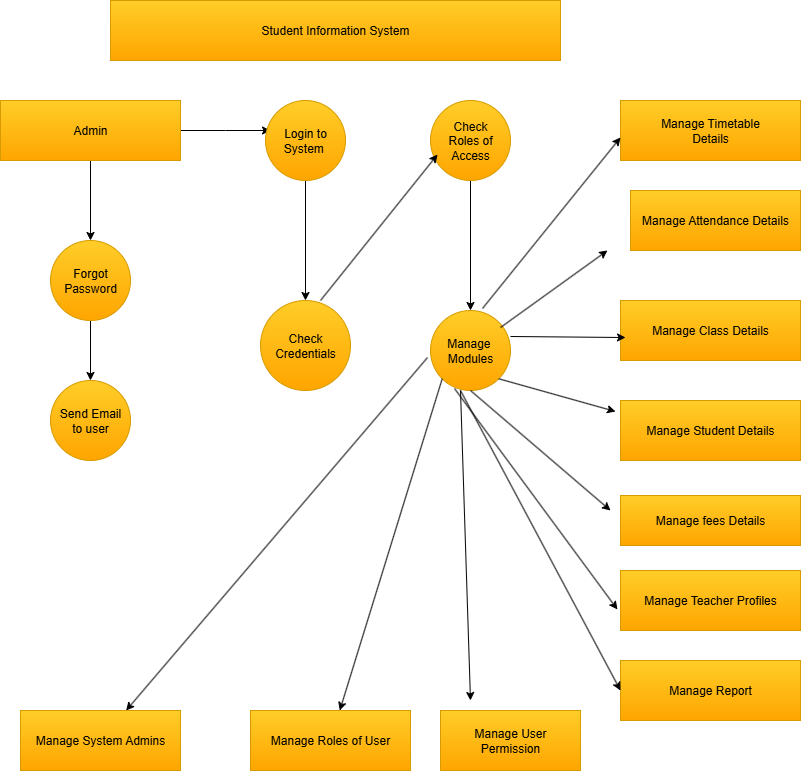

The diagram above was exported from draw.io. Its source (the exported page's mxGraphModel, read from the mxfile embedded in the PNG):
<mxGraphModel dx="864" dy="474" grid="1" gridSize="10" guides="1" tooltips="1" connect="1" arrows="1" fold="1" page="1" pageScale="1" pageWidth="850" pageHeight="1100" math="0" shadow="0">
  <root>
    <mxCell id="0" />
    <mxCell id="1" parent="0" />
    <mxCell id="lgHbEf02ou2f7iRGZOQn-25" style="edgeStyle=orthogonalEdgeStyle;rounded=0;orthogonalLoop=1;jettySize=auto;html=1;exitX=0.5;exitY=1;exitDx=0;exitDy=0;" edge="1" parent="1" source="lgHbEf02ou2f7iRGZOQn-2" target="lgHbEf02ou2f7iRGZOQn-5">
      <mxGeometry relative="1" as="geometry" />
    </mxCell>
    <mxCell id="lgHbEf02ou2f7iRGZOQn-30" style="edgeStyle=orthogonalEdgeStyle;rounded=0;orthogonalLoop=1;jettySize=auto;html=1;exitX=1;exitY=0.5;exitDx=0;exitDy=0;" edge="1" parent="1" source="lgHbEf02ou2f7iRGZOQn-2">
      <mxGeometry relative="1" as="geometry">
        <mxPoint x="310" y="160" as="targetPoint" />
      </mxGeometry>
    </mxCell>
    <mxCell id="lgHbEf02ou2f7iRGZOQn-2" value="Admin" style="rounded=0;whiteSpace=wrap;html=1;fillColor=#ffcd28;gradientColor=#ffa500;strokeColor=#d79b00;" vertex="1" parent="1">
      <mxGeometry x="40" y="130" width="180" height="60" as="geometry" />
    </mxCell>
    <mxCell id="lgHbEf02ou2f7iRGZOQn-32" style="edgeStyle=orthogonalEdgeStyle;rounded=0;orthogonalLoop=1;jettySize=auto;html=1;exitX=0.5;exitY=1;exitDx=0;exitDy=0;entryX=0.5;entryY=0;entryDx=0;entryDy=0;" edge="1" parent="1" source="lgHbEf02ou2f7iRGZOQn-3" target="lgHbEf02ou2f7iRGZOQn-10">
      <mxGeometry relative="1" as="geometry" />
    </mxCell>
    <mxCell id="lgHbEf02ou2f7iRGZOQn-3" value="Login to&lt;div&gt;System&amp;nbsp;&lt;/div&gt;" style="ellipse;whiteSpace=wrap;html=1;aspect=fixed;fillColor=#ffcd28;gradientColor=#ffa500;strokeColor=#d79b00;" vertex="1" parent="1">
      <mxGeometry x="305" y="130" width="80" height="80" as="geometry" />
    </mxCell>
    <mxCell id="lgHbEf02ou2f7iRGZOQn-33" style="edgeStyle=orthogonalEdgeStyle;rounded=0;orthogonalLoop=1;jettySize=auto;html=1;exitX=0.5;exitY=1;exitDx=0;exitDy=0;entryX=0.5;entryY=0;entryDx=0;entryDy=0;" edge="1" parent="1" source="lgHbEf02ou2f7iRGZOQn-4" target="lgHbEf02ou2f7iRGZOQn-12">
      <mxGeometry relative="1" as="geometry" />
    </mxCell>
    <mxCell id="lgHbEf02ou2f7iRGZOQn-4" value="Check&lt;div&gt;Roles of&lt;/div&gt;&lt;div&gt;Access&lt;/div&gt;" style="ellipse;whiteSpace=wrap;html=1;aspect=fixed;fillColor=#ffcd28;gradientColor=#ffa500;strokeColor=#d79b00;" vertex="1" parent="1">
      <mxGeometry x="470" y="130" width="80" height="80" as="geometry" />
    </mxCell>
    <mxCell id="lgHbEf02ou2f7iRGZOQn-22" style="edgeStyle=orthogonalEdgeStyle;rounded=0;orthogonalLoop=1;jettySize=auto;html=1;exitX=0.5;exitY=1;exitDx=0;exitDy=0;" edge="1" parent="1" source="lgHbEf02ou2f7iRGZOQn-5" target="lgHbEf02ou2f7iRGZOQn-6">
      <mxGeometry relative="1" as="geometry" />
    </mxCell>
    <mxCell id="lgHbEf02ou2f7iRGZOQn-5" value="Forgot&lt;div&gt;Password&lt;/div&gt;" style="ellipse;whiteSpace=wrap;html=1;aspect=fixed;fillColor=#ffcd28;gradientColor=#ffa500;strokeColor=#d79b00;" vertex="1" parent="1">
      <mxGeometry x="90" y="270" width="80" height="80" as="geometry" />
    </mxCell>
    <mxCell id="lgHbEf02ou2f7iRGZOQn-6" value="Send Email&lt;div&gt;to user&lt;/div&gt;" style="ellipse;whiteSpace=wrap;html=1;aspect=fixed;fillColor=#ffcd28;gradientColor=#ffa500;strokeColor=#d79b00;" vertex="1" parent="1">
      <mxGeometry x="90" y="410" width="80" height="80" as="geometry" />
    </mxCell>
    <mxCell id="lgHbEf02ou2f7iRGZOQn-7" value="Manage System Admins" style="rounded=0;whiteSpace=wrap;html=1;fillColor=#ffcd28;gradientColor=#ffa500;strokeColor=#d79b00;" vertex="1" parent="1">
      <mxGeometry x="60" y="740" width="160" height="60" as="geometry" />
    </mxCell>
    <mxCell id="lgHbEf02ou2f7iRGZOQn-8" value="Manage Roles of User" style="rounded=0;whiteSpace=wrap;html=1;fillColor=#ffcd28;gradientColor=#ffa500;strokeColor=#d79b00;" vertex="1" parent="1">
      <mxGeometry x="290" y="740" width="160" height="60" as="geometry" />
    </mxCell>
    <mxCell id="lgHbEf02ou2f7iRGZOQn-9" value="Manage User&lt;div&gt;Permission&lt;/div&gt;" style="rounded=0;whiteSpace=wrap;html=1;fillColor=#ffcd28;gradientColor=#ffa500;strokeColor=#d79b00;" vertex="1" parent="1">
      <mxGeometry x="480" y="740" width="140" height="60" as="geometry" />
    </mxCell>
    <mxCell id="lgHbEf02ou2f7iRGZOQn-10" value="Check&lt;div&gt;Credentials&lt;/div&gt;" style="ellipse;whiteSpace=wrap;html=1;aspect=fixed;fillColor=#ffcd28;gradientColor=#ffa500;strokeColor=#d79b00;" vertex="1" parent="1">
      <mxGeometry x="300" y="330" width="90" height="90" as="geometry" />
    </mxCell>
    <mxCell id="lgHbEf02ou2f7iRGZOQn-12" value="Manage&amp;nbsp;&lt;div&gt;Modules&lt;/div&gt;" style="ellipse;whiteSpace=wrap;html=1;aspect=fixed;fillColor=#ffcd28;gradientColor=#ffa500;strokeColor=#d79b00;" vertex="1" parent="1">
      <mxGeometry x="470" y="340" width="80" height="80" as="geometry" />
    </mxCell>
    <mxCell id="lgHbEf02ou2f7iRGZOQn-13" value="Manage Timetable&lt;div&gt;Details&lt;/div&gt;" style="rounded=0;whiteSpace=wrap;html=1;fillColor=#ffcd28;gradientColor=#ffa500;strokeColor=#d79b00;" vertex="1" parent="1">
      <mxGeometry x="660" y="130" width="180" height="60" as="geometry" />
    </mxCell>
    <mxCell id="lgHbEf02ou2f7iRGZOQn-15" value="Manage Class Details" style="rounded=0;whiteSpace=wrap;html=1;fillColor=#ffcd28;gradientColor=#ffa500;strokeColor=#d79b00;" vertex="1" parent="1">
      <mxGeometry x="660" y="330" width="180" height="60" as="geometry" />
    </mxCell>
    <mxCell id="lgHbEf02ou2f7iRGZOQn-16" value="Manage Student Details" style="rounded=0;whiteSpace=wrap;html=1;fillColor=#ffcd28;gradientColor=#ffa500;strokeColor=#d79b00;" vertex="1" parent="1">
      <mxGeometry x="660" y="430" width="180" height="60" as="geometry" />
    </mxCell>
    <mxCell id="lgHbEf02ou2f7iRGZOQn-17" value="Manage fees Details" style="rounded=0;whiteSpace=wrap;html=1;fillColor=#ffcd28;gradientColor=#ffa500;strokeColor=#d79b00;" vertex="1" parent="1">
      <mxGeometry x="660" y="525" width="180" height="50" as="geometry" />
    </mxCell>
    <mxCell id="lgHbEf02ou2f7iRGZOQn-18" value="Manage Teacher Profiles" style="rounded=0;whiteSpace=wrap;html=1;fillColor=#ffcd28;gradientColor=#ffa500;strokeColor=#d79b00;" vertex="1" parent="1">
      <mxGeometry x="660" y="600" width="180" height="60" as="geometry" />
    </mxCell>
    <mxCell id="lgHbEf02ou2f7iRGZOQn-19" value="Manage Report" style="rounded=0;whiteSpace=wrap;html=1;fillColor=#ffcd28;gradientColor=#ffa500;strokeColor=#d79b00;" vertex="1" parent="1">
      <mxGeometry x="660" y="690" width="180" height="60" as="geometry" />
    </mxCell>
    <mxCell id="lgHbEf02ou2f7iRGZOQn-31" value="" style="endArrow=classic;html=1;rounded=0;exitX=0.667;exitY=0;exitDx=0;exitDy=0;exitPerimeter=0;entryX=0.088;entryY=0.675;entryDx=0;entryDy=0;entryPerimeter=0;" edge="1" parent="1" source="lgHbEf02ou2f7iRGZOQn-10" target="lgHbEf02ou2f7iRGZOQn-4">
      <mxGeometry width="50" height="50" relative="1" as="geometry">
        <mxPoint x="390" y="280" as="sourcePoint" />
        <mxPoint x="440" y="230" as="targetPoint" />
      </mxGeometry>
    </mxCell>
    <mxCell id="lgHbEf02ou2f7iRGZOQn-42" value="" style="endArrow=classic;html=1;rounded=0;entryX=0.028;entryY=0.617;entryDx=0;entryDy=0;entryPerimeter=0;exitX=1;exitY=0.325;exitDx=0;exitDy=0;exitPerimeter=0;" edge="1" parent="1" source="lgHbEf02ou2f7iRGZOQn-12" target="lgHbEf02ou2f7iRGZOQn-15">
      <mxGeometry width="50" height="50" relative="1" as="geometry">
        <mxPoint x="530" y="486" as="sourcePoint" />
        <mxPoint x="650" y="370" as="targetPoint" />
      </mxGeometry>
    </mxCell>
    <mxCell id="lgHbEf02ou2f7iRGZOQn-50" value="" style="endArrow=classic;html=1;rounded=0;" edge="1" parent="1">
      <mxGeometry width="50" height="50" relative="1" as="geometry">
        <mxPoint x="540" y="357" as="sourcePoint" />
        <mxPoint x="647" y="280" as="targetPoint" />
        <Array as="points">
          <mxPoint x="647" y="280" />
        </Array>
      </mxGeometry>
    </mxCell>
    <mxCell id="lgHbEf02ou2f7iRGZOQn-51" value="" style="endArrow=classic;html=1;rounded=0;exitX=0.65;exitY=-0.025;exitDx=0;exitDy=0;exitPerimeter=0;" edge="1" parent="1" source="lgHbEf02ou2f7iRGZOQn-12">
      <mxGeometry width="50" height="50" relative="1" as="geometry">
        <mxPoint x="530" y="330" as="sourcePoint" />
        <mxPoint x="660" y="166.96" as="targetPoint" />
        <Array as="points" />
      </mxGeometry>
    </mxCell>
    <mxCell id="lgHbEf02ou2f7iRGZOQn-54" value="" style="endArrow=classic;html=1;rounded=0;entryX=0.028;entryY=0.617;entryDx=0;entryDy=0;entryPerimeter=0;exitX=1;exitY=1;exitDx=0;exitDy=0;" edge="1" parent="1" source="lgHbEf02ou2f7iRGZOQn-12">
      <mxGeometry width="50" height="50" relative="1" as="geometry">
        <mxPoint x="540" y="440" as="sourcePoint" />
        <mxPoint x="655" y="441" as="targetPoint" />
      </mxGeometry>
    </mxCell>
    <mxCell id="lgHbEf02ou2f7iRGZOQn-55" value="" style="endArrow=classic;html=1;rounded=0;exitX=0.5;exitY=1;exitDx=0;exitDy=0;" edge="1" parent="1" source="lgHbEf02ou2f7iRGZOQn-12">
      <mxGeometry width="50" height="50" relative="1" as="geometry">
        <mxPoint x="560" y="480" as="sourcePoint" />
        <mxPoint x="650" y="540" as="targetPoint" />
      </mxGeometry>
    </mxCell>
    <mxCell id="lgHbEf02ou2f7iRGZOQn-56" value="" style="endArrow=classic;html=1;rounded=0;exitX=0.3;exitY=0.975;exitDx=0;exitDy=0;exitPerimeter=0;entryX=-0.017;entryY=0.65;entryDx=0;entryDy=0;entryPerimeter=0;" edge="1" parent="1" source="lgHbEf02ou2f7iRGZOQn-12" target="lgHbEf02ou2f7iRGZOQn-18">
      <mxGeometry width="50" height="50" relative="1" as="geometry">
        <mxPoint x="530" y="560" as="sourcePoint" />
        <mxPoint x="670" y="680" as="targetPoint" />
      </mxGeometry>
    </mxCell>
    <mxCell id="lgHbEf02ou2f7iRGZOQn-57" value="" style="endArrow=classic;html=1;rounded=0;entryX=0;entryY=0.5;entryDx=0;entryDy=0;" edge="1" parent="1" target="lgHbEf02ou2f7iRGZOQn-19">
      <mxGeometry width="50" height="50" relative="1" as="geometry">
        <mxPoint x="500" y="420" as="sourcePoint" />
        <mxPoint x="723" y="821" as="targetPoint" />
      </mxGeometry>
    </mxCell>
    <mxCell id="lgHbEf02ou2f7iRGZOQn-58" value="" style="endArrow=classic;html=1;rounded=0;" edge="1" parent="1">
      <mxGeometry width="50" height="50" relative="1" as="geometry">
        <mxPoint x="500" y="420" as="sourcePoint" />
        <mxPoint x="510" y="730" as="targetPoint" />
      </mxGeometry>
    </mxCell>
    <mxCell id="lgHbEf02ou2f7iRGZOQn-59" value="" style="endArrow=classic;html=1;rounded=0;exitX=0;exitY=1;exitDx=0;exitDy=0;" edge="1" parent="1" source="lgHbEf02ou2f7iRGZOQn-12" target="lgHbEf02ou2f7iRGZOQn-8">
      <mxGeometry width="50" height="50" relative="1" as="geometry">
        <mxPoint x="410" y="480" as="sourcePoint" />
        <mxPoint x="420" y="790" as="targetPoint" />
      </mxGeometry>
    </mxCell>
    <mxCell id="lgHbEf02ou2f7iRGZOQn-62" value="" style="endArrow=classic;html=1;rounded=0;exitX=-0.037;exitY=0.588;exitDx=0;exitDy=0;exitPerimeter=0;" edge="1" parent="1" source="lgHbEf02ou2f7iRGZOQn-12" target="lgHbEf02ou2f7iRGZOQn-7">
      <mxGeometry width="50" height="50" relative="1" as="geometry">
        <mxPoint x="503" y="520" as="sourcePoint" />
        <mxPoint x="400" y="852" as="targetPoint" />
      </mxGeometry>
    </mxCell>
    <mxCell id="lgHbEf02ou2f7iRGZOQn-63" value="Student Information System" style="rounded=0;whiteSpace=wrap;html=1;fillColor=#ffcd28;gradientColor=#ffa500;strokeColor=#d79b00;" vertex="1" parent="1">
      <mxGeometry x="150" y="30" width="450" height="60" as="geometry" />
    </mxCell>
    <mxCell id="lgHbEf02ou2f7iRGZOQn-64" value="Manage Attendance Details" style="rounded=0;whiteSpace=wrap;html=1;fillColor=#ffcd28;gradientColor=#ffa500;strokeColor=#d79b00;" vertex="1" parent="1">
      <mxGeometry x="670" y="220" width="170" height="60" as="geometry" />
    </mxCell>
  </root>
</mxGraphModel>